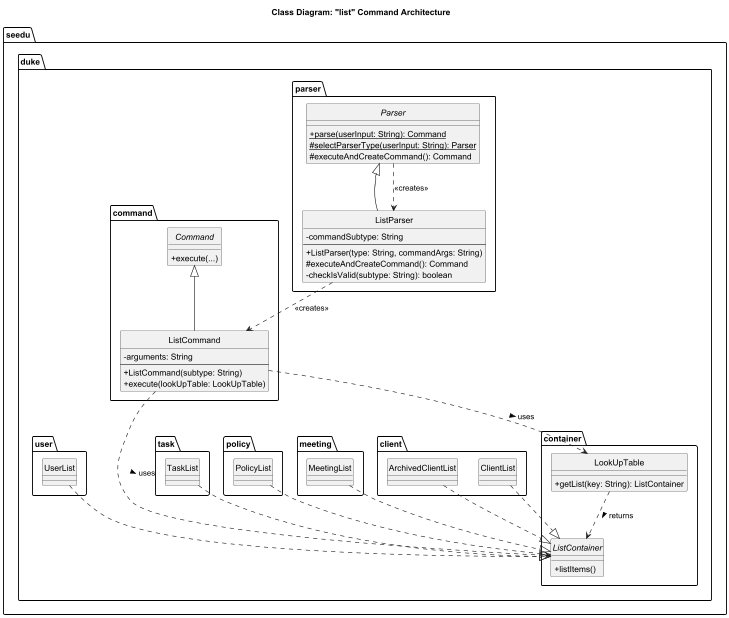

The diagram above was rendered by PlantUML. Its source (embedded in the PNG):
@startuml
title Class Diagram: "list" Command Architecture

skinparam classAttributeIconSize 0
skinparam classOperationIconSize 0
skinparam stereotypePosition top
skinparam interfaceStereotype "interface"
hide circle



package seedu.duke.parser {
    abstract class Parser {
        + {static} parse(userInput: String): Command
        # {static} selectParserType(userInput: String): Parser
        # executeAndCreateCommand(): Command
    }

    class ListParser {
        - commandSubtype: String
        --
        + ListParser(type: String, commandArgs: String)
        # executeAndCreateCommand(): Command
        - checkIsValid(subtype: String): boolean
    }
}

package seedu.duke.command {
    abstract class Command {
        + execute(...)
    }

    class ListCommand {
        - arguments: String
        --
        + ListCommand(subtype: String)
        + execute(lookUpTable: LookUpTable)
    }
}

package seedu.duke.container {
    interface ListContainer {
        + listItems()
        ' Other methods omitted for clarity
    }

    class LookUpTable {
        + getList(key: String): ListContainer
    }
}

' Concrete ListContainer implementations
package seedu.duke.client {
    class ClientList
    class ArchivedClientList
}
package seedu.duke.meeting {
    class MeetingList
}
package seedu.duke.policy {
    class PolicyList
}
package seedu.duke.task {
    class TaskList
}
package seedu.duke.user {
    class UserList
}



' Inheritance
Parser <|-- ListParser
Command <|-- ListCommand

' Implementation
ClientList ..|> ListContainer
ArchivedClientList ..|> ListContainer
MeetingList ..|> ListContainer
PolicyList ..|> ListContainer
TaskList ..|> ListContainer
UserList ..|> ListContainer

' Dependency
Parser ..> ListParser : <<creates>>
ListParser ..> ListCommand : <<creates>>
ListCommand ..> LookUpTable : uses >
ListCommand ..> ListContainer : uses >
LookUpTable ..> ListContainer : returns >

@enduml